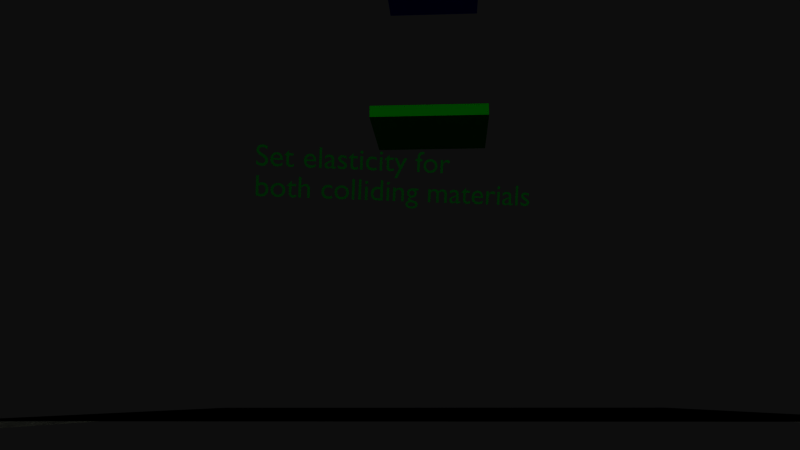 # Source: jumping.blend  (saved by Blender 2.71.0; exported with 4.5.12 LTS)
import bpy
from mathutils import Matrix  # noqa: F401  (used for matrix-valued properties, if any)

bpy.ops.wm.read_factory_settings(use_empty=True)
scene = bpy.context.scene
scene.name = 'Scene'

# ---- collections
col_collection_1 = bpy.data.collections.new('Collection 1'); scene.collection.children.link(col_collection_1)

# ---- materials (node trees are filled in below, after node groups)
mat_material_001 = bpy.data.materials.new('Material.001')
mat_material_001.alpha_threshold = 0.0
mat_material_001.use_transparent_shadow = False
mat_material_001.diffuse_color = (0.7073, 0.75, 0.6068, 1.0)
mat_material_001.roughness = 0.5
mat_material_001.line_color = (0.0, 0.0, 0.0, 1.0)
mat_material_002 = bpy.data.materials.new('Material.002')
mat_material_002.alpha_threshold = 0.0
mat_material_002.use_transparent_shadow = False
mat_material_002.diffuse_color = (0.0, 1.0, 0.0, 1.0)
mat_material_002.roughness = 0.5
mat_material_002.line_color = (0.0, 0.0, 0.0, 1.0)
mat_material_003 = bpy.data.materials.new('Material.003')
mat_material_003.alpha_threshold = 0.0
mat_material_003.use_transparent_shadow = False
mat_material_003.diffuse_color = (0.0, 1.0, 0.0, 1.0)
mat_material_003.roughness = 0.5
mat_material_003.line_color = (0.0, 0.0, 0.0, 1.0)
mat_material_004 = bpy.data.materials.new('Material.004')
mat_material_004.alpha_threshold = 0.0
mat_material_004.use_transparent_shadow = False
mat_material_004.roughness = 0.5
mat_material_004.line_color = (0.0, 0.0, 0.0, 1.0)
mat_material = bpy.data.materials.new('Material')
mat_material.alpha_threshold = 0.0
mat_material.use_transparent_shadow = False
mat_material.diffuse_color = (0.0, 0.0, 1.0, 1.0)
mat_material.roughness = 0.5
mat_material.line_color = (0.0, 0.0, 0.0, 1.0)
mat_material_005 = bpy.data.materials.new('Material.005')
mat_material_005.alpha_threshold = 0.0
mat_material_005.use_transparent_shadow = False
mat_material_005.diffuse_color = (0.0, 0.8, 0.09968, 1.0)
mat_material_005.roughness = 0.5
mat_material_005.line_color = (0.0, 0.0, 0.0, 1.0)

# ---- material node trees

# ---- world
world_world = bpy.data.worlds.new('World'); scene.world = world_world
world_world.color = (0.05088, 0.05088, 0.05088)
world_world.use_sun_shadow = False
world_world.sun_shadow_jitter_overblur = 0.0
world_world.cycles.sampling_method = 'MANUAL'
world_world.cycles.sample_map_resolution = 256

# ---- cameras
cam_camera = bpy.data.cameras.new('Camera')
cam_camera.clip_end = 100.0
cam_camera.lens = 35.0
cam_camera.sensor_width = 32.0
cam_camera.sensor_height = 18.0
cam_camera.ortho_scale = 7.314
cam_camera.dof.focus_distance = 0.0
cam_camera.dof.aperture_fstop = 128.0

# ---- lights
light_lamp = bpy.data.lights.new('Lamp', 'SUN')
light_lamp.transmission_factor = 0.0
light_lamp.cutoff_distance = 30.0
light_lamp.angle = 1.571
light_lamp.energy = 1.0
light_lamp.shadow_buffer_clip_start = 1.001
light_lamp.shadow_soft_size = 1.0
light_lamp.shadow_cascade_max_distance = 1000.0
light_lamp.cycles.use_multiple_importance_sampling = False

# ---- meshes
me_plane_002 = bpy.data.meshes.new('Plane.002')
me_plane_002.from_pydata([(7.011, -7.011, -0.1948), (-7.011, -7.011, -0.1948), (7.011, 7.011, -0.1948), (-7.011, 7.011, -0.1948), (0.0, -7.011, -0.1948), (0.0, 7.011, -0.1948), (-7.011, 0.0, 0.0), (7.011, 0.0, 0.0), (0.0, 0.0, 0.0), (-3.506, -7.011, -0.1948), (-3.506, 7.011, -0.1948), (-7.011, -3.506, 0.0), (7.011, 3.506, 0.0), (3.506, -7.011, -0.1948), (3.506, 7.011, -0.1948), (-7.011, 3.506, 0.0), (7.011, -3.506, 0.0), (0.0, -3.506, 0.0), (0.0, 3.506, 0.0), (3.506, 0.0, 0.0), (-3.506, 0.0, 0.0), (-3.506, -3.506, 0.0), (3.506, -3.506, 0.0), (3.506, 3.506, 0.0), (-3.506, 3.506, 0.0), (-5.258, -7.011, -0.1948), (-5.258, 7.011, -0.1948), (-7.011, -5.258, 0.0), (7.011, 5.258, 0.0), (5.258, -7.011, -0.1948), (5.258, 7.011, -0.1948), (-7.011, 5.258, 0.0), (7.011, -5.258, 0.0), (0.0, -5.258, 0.0), (0.0, 5.258, 0.0), (5.258, 0.0, 0.0), (-1.753, 0.0, 0.0), (-1.753, -7.011, -0.1948), (-1.753, 7.011, -0.1948), (-7.011, -1.753, 0.0), (7.011, 1.753, 0.0), (1.753, -7.011, -0.1948), (1.753, 7.011, -0.1948), (-7.011, 1.753, 0.0), (7.011, -1.753, 0.0), (0.0, -1.753, 0.0), (0.0, 1.753, 0.0), (1.753, 0.0, 0.0), (-5.258, 0.0, 0.0), (-3.506, -5.258, 0.0), (-3.506, -1.753, 0.0), (-1.753, -3.506, 0.0), (-5.258, -3.506, 0.0), (3.506, -5.258, 0.0), (3.506, -1.753, 0.0), (5.258, -3.506, 0.0), (1.753, -3.506, 0.0), (3.506, 1.753, 0.0), (3.506, 5.258, 0.0), (5.258, 3.506, 0.0), (1.753, 3.506, 0.0), (-3.506, 1.753, 0.0), (-3.506, 5.258, 0.0), (-1.753, 3.506, 0.0), (-5.258, 3.506, 0.0), (-5.258, -5.258, 0.0), (1.753, -5.258, 0.0), (1.753, 1.753, 0.0), (-5.258, 1.753, 0.0), (-1.753, -5.258, 0.0), (-1.753, -1.753, 0.0), (-5.258, -1.753, 0.0), (5.258, -5.258, 0.0), (5.258, -1.753, 0.0), (1.753, -1.753, 0.0), (5.258, 1.753, 0.0), (5.258, 5.258, 0.0), (1.753, 5.258, 0.0), (-1.753, 1.753, 0.0), (-1.753, 5.258, 0.0), (-5.258, 5.258, 0.0), (-6.135, -7.011, -0.1948), (-6.135, 7.011, -0.1948), (-7.011, -6.135, 0.0), (7.011, 6.135, 0.0), (6.135, -7.011, -0.1948), (6.135, 7.011, -0.1948), (-7.011, 6.135, 0.0), (7.011, -6.135, 0.0), (0.0, -6.135, 0.0), (0.0, 6.135, 0.0), (6.135, 0.0, 0.0), (-0.8764, 0.0, 0.0), (-0.8764, -7.011, -0.1948), (-0.8764, 7.011, -0.1948), (-7.011, -0.8764, 0.0), (7.011, 0.8764, 0.0), (0.8764, -7.011, -0.1948), (0.8764, 7.011, -0.1948), (-7.011, 0.8764, 0.0), (7.011, -0.8764, 0.0), (0.0, -0.8764, 0.0), (0.0, 0.8764, 0.0), (0.8764, 0.0, 0.0), (-6.135, 0.0, 0.0), (-3.506, -6.135, 0.0), (-3.506, -0.8764, 0.0), (-0.8764, -3.506, 0.0), (-4.382, -3.506, 0.0), (3.506, -6.135, 0.0), (3.506, -0.8764, 0.0), (6.135, -3.506, 0.0), (2.629, -3.506, 0.0), (3.506, 0.8764, 0.0), (3.506, 6.135, 0.0), (6.135, 3.506, 0.0), (2.629, 3.506, 0.0), (-3.506, 0.8764, 0.0), (-3.506, 6.135, 0.0), (-0.8764, 3.506, 0.0), (-4.382, 3.506, 0.0), (-4.382, -7.011, -0.1948), (-4.382, 7.011, -0.1948), (-7.011, -4.382, 0.0), (7.011, 4.382, 0.0), (4.382, -7.011, -0.1948), (4.382, 7.011, -0.1948), (-7.011, 4.382, 0.0), (7.011, -4.382, 0.0), (0.0, -4.382, 0.0), (0.0, 4.382, 0.0), (4.382, 0.0, 0.0), (-2.629, 0.0, 0.0), (-2.629, -7.011, -0.1948), (-2.629, 7.011, -0.1948), (-7.011, -2.629, 0.0), (7.011, 2.629, 0.0), (2.629, -7.011, -0.1948), (2.629, 7.011, -0.1948), (-7.011, 2.629, 0.0), (7.011, -2.629, 0.0), (0.0, -2.629, 0.0), (0.0, 2.629, 0.0), (2.629, 0.0, 0.0), (-4.382, 0.0, 0.0), (-3.506, -4.382, 0.0), (-3.506, -2.629, 0.0), (-2.629, -3.506, 0.0), (-6.135, -3.506, 0.0), (3.506, -4.382, 0.0), (3.506, -2.629, 0.0), (4.382, -3.506, 0.0), (0.8764, -3.506, 0.0), (3.506, 2.629, 0.0), (3.506, 4.382, 0.0), (4.382, 3.506, 0.0), (0.8764, 3.506, 0.0), (-3.506, 2.629, 0.0), (-3.506, 4.382, 0.0), (-2.629, 3.506, 0.0), (-6.135, 3.506, 0.0), (-5.258, -6.135, 0.0), (-5.258, -4.382, 0.0), (-4.382, -5.258, 0.0), (-6.135, -5.258, 0.0), (1.753, -6.135, 0.0), (1.753, -4.382, 0.0), (2.629, -5.258, 0.0), (0.8764, -5.258, 0.0), (1.753, 0.8764, 0.0), (1.753, 2.629, 0.0), (2.629, 1.753, 0.0), (0.8764, 1.753, 0.0), (-5.258, 0.8764, 0.0), (-5.258, 2.629, 0.0), (-4.382, 1.753, 0.0), (-6.135, 1.753, 0.0), (-1.753, -6.135, 0.0), (-1.753, -4.382, 0.0), (-0.8764, -5.258, 0.0), (-2.629, -5.258, 0.0), (-1.753, -2.629, 0.0), (-1.753, -0.8764, 0.0), (-0.8764, -1.753, 0.0), (-2.629, -1.753, 0.0), (-5.258, -2.629, 0.0), (-5.258, -0.8764, 0.0), (-4.382, -1.753, 0.0), (-6.135, -1.753, 0.0), (5.258, -6.135, 0.0), (5.258, -4.382, 0.0), (6.135, -5.258, 0.0), (4.382, -5.258, 0.0), (5.258, -2.629, 0.0), (5.258, -0.8764, 0.0), (6.135, -1.753, 0.0), (4.382, -1.753, 0.0), (1.753, -2.629, 0.0), (1.753, -0.8764, 0.0), (2.629, -1.753, 0.0), (0.8764, -1.753, 0.0), (5.258, 0.8764, 0.0), (5.258, 2.629, 0.0), (6.135, 1.753, 0.0), (4.382, 1.753, 0.0), (5.258, 4.382, 0.0), (5.258, 6.135, 0.0), (6.135, 5.258, 0.0), (4.382, 5.258, 0.0), (1.753, 4.382, 0.0), (1.753, 6.135, 0.0), (2.629, 5.258, 0.0), (0.8764, 5.258, 0.0), (-1.753, 0.8764, 0.0), (-1.753, 2.629, 0.0), (-0.8764, 1.753, 0.0), (-2.629, 1.753, 0.0), (-1.753, 4.382, 0.0), (-1.753, 6.135, 0.0), (-0.8764, 5.258, 0.0), (-2.629, 5.258, 0.0), (-5.258, 4.382, 0.0), (-5.258, 6.135, 0.0), (-4.382, 5.258, 0.0), (-6.135, 5.258, 0.0), (-6.135, -6.135, 0.0), (0.8764, -6.135, 0.0), (0.8764, 0.8764, 0.0), (-6.135, 0.8764, 0.0), (-2.629, -6.135, 0.0), (-2.629, -2.629, 0.0), (-6.135, -2.629, 0.0), (4.382, -6.135, 0.0), (4.382, -2.629, 0.0), (0.8764, -2.629, 0.0), (4.382, 0.8764, 0.0), (4.382, 4.382, 0.0), (0.8764, 4.382, 0.0), (-2.629, 0.8764, 0.0), (-2.629, 4.382, 0.0), (-6.135, 4.382, 0.0), (-4.382, -6.135, 0.0), (-4.382, -4.382, 0.0), (-6.135, -4.382, 0.0), (2.629, -6.135, 0.0), (2.629, -4.382, 0.0), (0.8764, -4.382, 0.0), (2.629, 0.8764, 0.0), (2.629, 2.629, 0.0), (0.8764, 2.629, 0.0), (-4.382, 0.8764, 0.0), (-4.382, 2.629, 0.0), (-6.135, 2.629, 0.0), (-0.8764, -6.135, 0.0), (-0.8764, -4.382, 0.0), (-2.629, -4.382, 0.0), (-0.8764, -2.629, 0.0), (-0.8764, -0.8764, 0.0), (-2.629, -0.8764, 0.0), (-4.382, -2.629, 0.0), (-4.382, -0.8764, 0.0), (-6.135, -0.8764, 0.0), (6.135, -6.135, 0.0), (6.135, -4.382, 0.0), (4.382, -4.382, 0.0), (6.135, -2.629, 0.0), (6.135, -0.8764, 0.0), (4.382, -0.8764, 0.0), (2.629, -2.629, 0.0), (2.629, -0.8764, 0.0), (0.8764, -0.8764, 0.0), (6.135, 0.8764, 0.0), (6.135, 2.629, 0.0), (4.382, 2.629, 0.0), (6.135, 4.382, 0.0), (6.135, 6.135, 0.0), (4.382, 6.135, 0.0), (2.629, 4.382, 0.0), (2.629, 6.135, 0.0), (0.8764, 6.135, 0.0), (-0.8764, 0.8764, 0.0), (-0.8764, 2.629, 0.0), (-2.629, 2.629, 0.0), (-0.8764, 4.382, 0.0), (-0.8764, 6.135, 0.0), (-2.629, 6.135, 0.0), (-4.382, 4.382, 0.0), (-4.382, 6.135, 0.0), (-6.135, 6.135, 0.0)], [], [(225, 83, 1, 81), (226, 89, 4, 97), (227, 102, 8, 103), (228, 99, 6, 104), (229, 105, 9, 133), (230, 146, 21, 147), (231, 135, 11, 148), (232, 109, 13, 125), (233, 150, 22, 151), (234, 141, 17, 152), (235, 113, 19, 131), (236, 154, 23, 155), (237, 130, 18, 156), (238, 117, 20, 132), (239, 158, 24, 159), (240, 127, 15, 160), (241, 161, 25, 121), (242, 162, 65, 163), (243, 123, 27, 164), (244, 165, 41, 137), (245, 166, 66, 167), (246, 129, 33, 168), (247, 169, 47, 143), (248, 170, 67, 171), (249, 142, 46, 172), (250, 173, 48, 144), (251, 174, 68, 175), (252, 139, 43, 176), (253, 177, 37, 93), (254, 178, 69, 179), (255, 145, 49, 180), (256, 181, 51, 107), (257, 182, 70, 183), (258, 106, 50, 184), (259, 185, 52, 108), (260, 186, 71, 187), (261, 95, 39, 188), (262, 189, 29, 85), (263, 190, 72, 191), (264, 149, 53, 192), (265, 193, 55, 111), (266, 194, 73, 195), (267, 110, 54, 196), (268, 197, 56, 112), (269, 198, 74, 199), (270, 101, 45, 200), (271, 201, 35, 91), (272, 202, 75, 203), (273, 153, 57, 204), (274, 205, 59, 115), (275, 206, 76, 207), (276, 114, 58, 208), (277, 209, 60, 116), (278, 210, 77, 211), (279, 90, 34, 212), (280, 213, 36, 92), (281, 214, 78, 215), (282, 157, 61, 216), (283, 217, 63, 119), (284, 218, 79, 219), (285, 118, 62, 220), (286, 221, 64, 120), (287, 222, 80, 223), (288, 87, 31, 224), (161, 225, 81, 25), (65, 164, 225, 161), (164, 27, 83, 225), (165, 226, 97, 41), (66, 168, 226, 165), (168, 33, 89, 226), (169, 227, 103, 47), (67, 172, 227, 169), (172, 46, 102, 227), (173, 228, 104, 48), (68, 176, 228, 173), (176, 43, 99, 228), (177, 229, 133, 37), (69, 180, 229, 177), (180, 49, 105, 229), (181, 230, 147, 51), (70, 184, 230, 181), (184, 50, 146, 230), (185, 231, 148, 52), (71, 188, 231, 185), (188, 39, 135, 231), (189, 232, 125, 29), (72, 192, 232, 189), (192, 53, 109, 232), (193, 233, 151, 55), (73, 196, 233, 193), (196, 54, 150, 233), (197, 234, 152, 56), (74, 200, 234, 197), (200, 45, 141, 234), (201, 235, 131, 35), (75, 204, 235, 201), (204, 57, 113, 235), (205, 236, 155, 59), (76, 208, 236, 205), (208, 58, 154, 236), (209, 237, 156, 60), (77, 212, 237, 209), (212, 34, 130, 237), (213, 238, 132, 36), (78, 216, 238, 213), (216, 61, 117, 238), (217, 239, 159, 63), (79, 220, 239, 217), (220, 62, 158, 239), (221, 240, 160, 64), (80, 224, 240, 221), (224, 31, 127, 240), (105, 241, 121, 9), (49, 163, 241, 105), (163, 65, 161, 241), (145, 242, 163, 49), (21, 108, 242, 145), (108, 52, 162, 242), (162, 243, 164, 65), (52, 148, 243, 162), (148, 11, 123, 243), (109, 244, 137, 13), (53, 167, 244, 109), (167, 66, 165, 244), (149, 245, 167, 53), (22, 112, 245, 149), (112, 56, 166, 245), (166, 246, 168, 66), (56, 152, 246, 166), (152, 17, 129, 246), (113, 247, 143, 19), (57, 171, 247, 113), (171, 67, 169, 247), (153, 248, 171, 57), (23, 116, 248, 153), (116, 60, 170, 248), (170, 249, 172, 67), (60, 156, 249, 170), (156, 18, 142, 249), (117, 250, 144, 20), (61, 175, 250, 117), (175, 68, 173, 250), (157, 251, 175, 61), (24, 120, 251, 157), (120, 64, 174, 251), (174, 252, 176, 68), (64, 160, 252, 174), (160, 15, 139, 252), (89, 253, 93, 4), (33, 179, 253, 89), (179, 69, 177, 253), (129, 254, 179, 33), (17, 107, 254, 129), (107, 51, 178, 254), (178, 255, 180, 69), (51, 147, 255, 178), (147, 21, 145, 255), (141, 256, 107, 17), (45, 183, 256, 141), (183, 70, 181, 256), (101, 257, 183, 45), (8, 92, 257, 101), (92, 36, 182, 257), (182, 258, 184, 70), (36, 132, 258, 182), (132, 20, 106, 258), (146, 259, 108, 21), (50, 187, 259, 146), (187, 71, 185, 259), (106, 260, 187, 50), (20, 144, 260, 106), (144, 48, 186, 260), (186, 261, 188, 71), (48, 104, 261, 186), (104, 6, 95, 261), (88, 262, 85, 0), (32, 191, 262, 88), (191, 72, 189, 262), (128, 263, 191, 32), (16, 111, 263, 128), (111, 55, 190, 263), (190, 264, 192, 72), (55, 151, 264, 190), (151, 22, 149, 264), (140, 265, 111, 16), (44, 195, 265, 140), (195, 73, 193, 265), (100, 266, 195, 44), (7, 91, 266, 100), (91, 35, 194, 266), (194, 267, 196, 73), (35, 131, 267, 194), (131, 19, 110, 267), (150, 268, 112, 22), (54, 199, 268, 150), (199, 74, 197, 268), (110, 269, 199, 54), (19, 143, 269, 110), (143, 47, 198, 269), (198, 270, 200, 74), (47, 103, 270, 198), (103, 8, 101, 270), (96, 271, 91, 7), (40, 203, 271, 96), (203, 75, 201, 271), (136, 272, 203, 40), (12, 115, 272, 136), (115, 59, 202, 272), (202, 273, 204, 75), (59, 155, 273, 202), (155, 23, 153, 273), (124, 274, 115, 12), (28, 207, 274, 124), (207, 76, 205, 274), (84, 275, 207, 28), (2, 86, 275, 84), (86, 30, 206, 275), (206, 276, 208, 76), (30, 126, 276, 206), (126, 14, 114, 276), (154, 277, 116, 23), (58, 211, 277, 154), (211, 77, 209, 277), (114, 278, 211, 58), (14, 138, 278, 114), (138, 42, 210, 278), (210, 279, 212, 77), (42, 98, 279, 210), (98, 5, 90, 279), (102, 280, 92, 8), (46, 215, 280, 102), (215, 78, 213, 280), (142, 281, 215, 46), (18, 119, 281, 142), (119, 63, 214, 281), (214, 282, 216, 78), (63, 159, 282, 214), (159, 24, 157, 282), (130, 283, 119, 18), (34, 219, 283, 130), (219, 79, 217, 283), (90, 284, 219, 34), (5, 94, 284, 90), (94, 38, 218, 284), (218, 285, 220, 79), (38, 134, 285, 218), (134, 10, 118, 285), (158, 286, 120, 24), (62, 223, 286, 158), (223, 80, 221, 286), (118, 287, 223, 62), (10, 122, 287, 118), (122, 26, 222, 287), (222, 288, 224, 80), (26, 82, 288, 222), (82, 3, 87, 288)])
me_plane_002.materials.append(mat_material_001)
me_plane_002.use_remesh_preserve_volume = False
me_plane_002.use_remesh_preserve_attributes = False
me_plane_002.use_mirror_vertex_groups = False
me_plane_002.update()
me_cube_003 = bpy.data.meshes.new('Cube.003')
me_cube_003.from_pydata([(-1.0, -1.0, -0.1), (-1.0, 1.0, -0.1), (1.0, 1.0, -0.1), (1.0, -1.0, -0.1), (-1.0, -1.0, 0.1), (-1.0, 1.0, 0.1), (1.0, 1.0, 0.1), (1.0, -1.0, 0.1)], [], [(4, 5, 1, 0), (5, 6, 2, 1), (6, 7, 3, 2), (7, 4, 0, 3), (0, 1, 2, 3), (7, 6, 5, 4)])
me_cube_003.materials.append(mat_material_002)
me_cube_003.use_remesh_preserve_volume = False
me_cube_003.use_remesh_preserve_attributes = False
me_cube_003.use_mirror_vertex_groups = False
me_cube_003.update()
me_cube_002 = bpy.data.meshes.new('Cube.002')
me_cube_002.from_pydata([(-1.0, -1.0, -0.1), (-1.0, 1.0, -0.1), (1.0, 1.0, -0.1), (1.0, -1.0, -0.1), (-1.0, -1.0, 0.1), (-1.0, 1.0, 0.1), (1.0, 1.0, 0.1), (1.0, -1.0, 0.1)], [], [(4, 5, 1, 0), (5, 6, 2, 1), (6, 7, 3, 2), (7, 4, 0, 3), (0, 1, 2, 3), (7, 6, 5, 4)])
me_cube_002.materials.append(mat_material_003)
me_cube_002.use_remesh_preserve_volume = False
me_cube_002.use_remesh_preserve_attributes = False
me_cube_002.use_mirror_vertex_groups = False
me_cube_002.update()
me_plane_001 = bpy.data.meshes.new('Plane.001')
me_plane_001.from_pydata([(7.011, -7.011, -0.1948), (-7.011, -7.011, -0.1948), (7.011, 7.011, -0.1948), (-7.011, 7.011, -0.1948), (0.0, -7.011, -0.1948), (0.0, 7.011, -0.1948), (-7.011, 0.0, 0.0), (7.011, 0.0, 0.0), (0.0, 0.0, 0.0), (-3.506, -7.011, -0.1948), (-3.506, 7.011, -0.1948), (-7.011, -3.506, 0.0), (7.011, 3.506, 0.0), (3.506, -7.011, -0.1948), (3.506, 7.011, -0.1948), (-7.011, 3.506, 0.0), (7.011, -3.506, 0.0), (0.0, -3.506, 0.0), (0.0, 3.506, 0.0), (3.506, 0.0, 0.0), (-3.506, 0.0, 0.0), (-3.506, -3.506, 0.0), (3.506, -3.506, 0.0), (3.506, 3.506, 0.0), (-3.506, 3.506, 0.0), (-5.258, -7.011, -0.1948), (-5.258, 7.011, -0.1948), (-7.011, -5.258, 0.0), (7.011, 5.258, 0.0), (5.258, -7.011, -0.1948), (5.258, 7.011, -0.1948), (-7.011, 5.258, 0.0), (7.011, -5.258, 0.0), (0.0, -5.258, 0.0), (0.0, 5.258, 0.0), (5.258, 0.0, 0.0), (-1.753, 0.0, 0.0), (-1.753, -7.011, -0.1948), (-1.753, 7.011, -0.1948), (-7.011, -1.753, 0.0), (7.011, 1.753, 0.0), (1.753, -7.011, -0.1948), (1.753, 7.011, -0.1948), (-7.011, 1.753, 0.0), (7.011, -1.753, 0.0), (0.0, -1.753, 0.0), (0.0, 1.753, 0.0), (1.753, 0.0, 0.0), (-5.258, 0.0, 0.0), (-3.506, -5.258, 0.0), (-3.506, -1.753, 0.0), (-1.753, -3.506, 0.0), (-5.258, -3.506, 0.0), (3.506, -5.258, 0.0), (3.506, -1.753, 0.0), (5.258, -3.506, 0.0), (1.753, -3.506, 0.0), (3.506, 1.753, 0.0), (3.506, 5.258, 0.0), (5.258, 3.506, 0.0), (1.753, 3.506, 0.0), (-3.506, 1.753, 0.0), (-3.506, 5.258, 0.0), (-1.753, 3.506, 0.0), (-5.258, 3.506, 0.0), (-5.258, -5.258, 0.0), (1.753, -5.258, 0.0), (1.753, 1.753, 0.0), (-5.258, 1.753, 0.0), (-1.753, -5.258, 0.0), (-1.753, -1.753, 0.0), (-5.258, -1.753, 0.0), (5.258, -5.258, 0.0), (5.258, -1.753, 0.0), (1.753, -1.753, 0.0), (5.258, 1.753, 0.0), (5.258, 5.258, 0.0), (1.753, 5.258, 0.0), (-1.753, 1.753, 0.0), (-1.753, 5.258, 0.0), (-5.258, 5.258, 0.0), (-6.135, -7.011, -0.1948), (-6.135, 7.011, -0.1948), (-7.011, -6.135, 0.0), (7.011, 6.135, 0.0), (6.135, -7.011, -0.1948), (6.135, 7.011, -0.1948), (-7.011, 6.135, 0.0), (7.011, -6.135, 0.0), (0.0, -6.135, 0.0), (0.0, 6.135, 0.0), (6.135, 0.0, 0.0), (-0.8764, 0.0, 0.0), (-0.8764, -7.011, -0.1948), (-0.8764, 7.011, -0.1948), (-7.011, -0.8764, 0.0), (7.011, 0.8764, 0.0), (0.8764, -7.011, -0.1948), (0.8764, 7.011, -0.1948), (-7.011, 0.8764, 0.0), (7.011, -0.8764, 0.0), (0.0, -0.8764, 0.0), (0.0, 0.8764, 0.0), (0.8764, 0.0, 0.0), (-6.135, 0.0, 0.0), (-3.506, -6.135, 0.0), (-3.506, -0.8764, 0.0), (-0.8764, -3.506, 0.0), (-4.382, -3.506, 0.0), (3.506, -6.135, 0.0), (3.506, -0.8764, 0.0), (6.135, -3.506, 0.0), (2.629, -3.506, 0.0), (3.506, 0.8764, 0.0), (3.506, 6.135, 0.0), (6.135, 3.506, 0.0), (2.629, 3.506, 0.0), (-3.506, 0.8764, 0.0), (-3.506, 6.135, 0.0), (-0.8764, 3.506, 0.0), (-4.382, 3.506, 0.0), (-4.382, -7.011, -0.1948), (-4.382, 7.011, -0.1948), (-7.011, -4.382, 0.0), (7.011, 4.382, 0.0), (4.382, -7.011, -0.1948), (4.382, 7.011, -0.1948), (-7.011, 4.382, 0.0), (7.011, -4.382, 0.0), (0.0, -4.382, 0.0), (0.0, 4.382, 0.0), (4.382, 0.0, 0.0), (-2.629, 0.0, 0.0), (-2.629, -7.011, -0.1948), (-2.629, 7.011, -0.1948), (-7.011, -2.629, 0.0), (7.011, 2.629, 0.0), (2.629, -7.011, -0.1948), (2.629, 7.011, -0.1948), (-7.011, 2.629, 0.0), (7.011, -2.629, 0.0), (0.0, -2.629, 0.0), (0.0, 2.629, 0.0), (2.629, 0.0, 0.0), (-4.382, 0.0, 0.0), (-3.506, -4.382, 0.0), (-3.506, -2.629, 0.0), (-2.629, -3.506, 0.0), (-6.135, -3.506, 0.0), (3.506, -4.382, 0.0), (3.506, -2.629, 0.0), (4.382, -3.506, 0.0), (0.8764, -3.506, 0.0), (3.506, 2.629, 0.0), (3.506, 4.382, 0.0), (4.382, 3.506, 0.0), (0.8764, 3.506, 0.0), (-3.506, 2.629, 0.0), (-3.506, 4.382, 0.0), (-2.629, 3.506, 0.0), (-6.135, 3.506, 0.0), (-5.258, -6.135, 0.0), (-5.258, -4.382, 0.0), (-4.382, -5.258, 0.0), (-6.135, -5.258, 0.0), (1.753, -6.135, 0.0), (1.753, -4.382, 0.0), (2.629, -5.258, 0.0), (0.8764, -5.258, 0.0), (1.753, 0.8764, 0.0), (1.753, 2.629, 0.0), (2.629, 1.753, 0.0), (0.8764, 1.753, 0.0), (-5.258, 0.8764, 0.0), (-5.258, 2.629, 0.0), (-4.382, 1.753, 0.0), (-6.135, 1.753, 0.0), (-1.753, -6.135, 0.0), (-1.753, -4.382, 0.0), (-0.8764, -5.258, 0.0), (-2.629, -5.258, 0.0), (-1.753, -2.629, 0.0), (-1.753, -0.8764, 0.0), (-0.8764, -1.753, 0.0), (-2.629, -1.753, 0.0), (-5.258, -2.629, 0.0), (-5.258, -0.8764, 0.0), (-4.382, -1.753, 0.0), (-6.135, -1.753, 0.0), (5.258, -6.135, 0.0), (5.258, -4.382, 0.0), (6.135, -5.258, 0.0), (4.382, -5.258, 0.0), (5.258, -2.629, 0.0), (5.258, -0.8764, 0.0), (6.135, -1.753, 0.0), (4.382, -1.753, 0.0), (1.753, -2.629, 0.0), (1.753, -0.8764, 0.0), (2.629, -1.753, 0.0), (0.8764, -1.753, 0.0), (5.258, 0.8764, 0.0), (5.258, 2.629, 0.0), (6.135, 1.753, 0.0), (4.382, 1.753, 0.0), (5.258, 4.382, 0.0), (5.258, 6.135, 0.0), (6.135, 5.258, 0.0), (4.382, 5.258, 0.0), (1.753, 4.382, 0.0), (1.753, 6.135, 0.0), (2.629, 5.258, 0.0), (0.8764, 5.258, 0.0), (-1.753, 0.8764, 0.0), (-1.753, 2.629, 0.0), (-0.8764, 1.753, 0.0), (-2.629, 1.753, 0.0), (-1.753, 4.382, 0.0), (-1.753, 6.135, 0.0), (-0.8764, 5.258, 0.0), (-2.629, 5.258, 0.0), (-5.258, 4.382, 0.0), (-5.258, 6.135, 0.0), (-4.382, 5.258, 0.0), (-6.135, 5.258, 0.0), (-6.135, -6.135, 0.0), (0.8764, -6.135, 0.0), (0.8764, 0.8764, 0.0), (-6.135, 0.8764, 0.0), (-2.629, -6.135, 0.0), (-2.629, -2.629, 0.0), (-6.135, -2.629, 0.0), (4.382, -6.135, 0.0), (4.382, -2.629, 0.0), (0.8764, -2.629, 0.0), (4.382, 0.8764, 0.0), (4.382, 4.382, 0.0), (0.8764, 4.382, 0.0), (-2.629, 0.8764, 0.0), (-2.629, 4.382, 0.0), (-6.135, 4.382, 0.0), (-4.382, -6.135, 0.0), (-4.382, -4.382, 0.0), (-6.135, -4.382, 0.0), (2.629, -6.135, 0.0), (2.629, -4.382, 0.0), (0.8764, -4.382, 0.0), (2.629, 0.8764, 0.0), (2.629, 2.629, 0.0), (0.8764, 2.629, 0.0), (-4.382, 0.8764, 0.0), (-4.382, 2.629, 0.0), (-6.135, 2.629, 0.0), (-0.8764, -6.135, 0.0), (-0.8764, -4.382, 0.0), (-2.629, -4.382, 0.0), (-0.8764, -2.629, 0.0), (-0.8764, -0.8764, 0.0), (-2.629, -0.8764, 0.0), (-4.382, -2.629, 0.0), (-4.382, -0.8764, 0.0), (-6.135, -0.8764, 0.0), (6.135, -6.135, 0.0), (6.135, -4.382, 0.0), (4.382, -4.382, 0.0), (6.135, -2.629, 0.0), (6.135, -0.8764, 0.0), (4.382, -0.8764, 0.0), (2.629, -2.629, 0.0), (2.629, -0.8764, 0.0), (0.8764, -0.8764, 0.0), (6.135, 0.8764, 0.0), (6.135, 2.629, 0.0), (4.382, 2.629, 0.0), (6.135, 4.382, 0.0), (6.135, 6.135, 0.0), (4.382, 6.135, 0.0), (2.629, 4.382, 0.0), (2.629, 6.135, 0.0), (0.8764, 6.135, 0.0), (-0.8764, 0.8764, 0.0), (-0.8764, 2.629, 0.0), (-2.629, 2.629, 0.0), (-0.8764, 4.382, 0.0), (-0.8764, 6.135, 0.0), (-2.629, 6.135, 0.0), (-4.382, 4.382, 0.0), (-4.382, 6.135, 0.0), (-6.135, 6.135, 0.0)], [], [(225, 83, 1, 81), (226, 89, 4, 97), (227, 102, 8, 103), (228, 99, 6, 104), (229, 105, 9, 133), (230, 146, 21, 147), (231, 135, 11, 148), (232, 109, 13, 125), (233, 150, 22, 151), (234, 141, 17, 152), (235, 113, 19, 131), (236, 154, 23, 155), (237, 130, 18, 156), (238, 117, 20, 132), (239, 158, 24, 159), (240, 127, 15, 160), (241, 161, 25, 121), (242, 162, 65, 163), (243, 123, 27, 164), (244, 165, 41, 137), (245, 166, 66, 167), (246, 129, 33, 168), (247, 169, 47, 143), (248, 170, 67, 171), (249, 142, 46, 172), (250, 173, 48, 144), (251, 174, 68, 175), (252, 139, 43, 176), (253, 177, 37, 93), (254, 178, 69, 179), (255, 145, 49, 180), (256, 181, 51, 107), (257, 182, 70, 183), (258, 106, 50, 184), (259, 185, 52, 108), (260, 186, 71, 187), (261, 95, 39, 188), (262, 189, 29, 85), (263, 190, 72, 191), (264, 149, 53, 192), (265, 193, 55, 111), (266, 194, 73, 195), (267, 110, 54, 196), (268, 197, 56, 112), (269, 198, 74, 199), (270, 101, 45, 200), (271, 201, 35, 91), (272, 202, 75, 203), (273, 153, 57, 204), (274, 205, 59, 115), (275, 206, 76, 207), (276, 114, 58, 208), (277, 209, 60, 116), (278, 210, 77, 211), (279, 90, 34, 212), (280, 213, 36, 92), (281, 214, 78, 215), (282, 157, 61, 216), (283, 217, 63, 119), (284, 218, 79, 219), (285, 118, 62, 220), (286, 221, 64, 120), (287, 222, 80, 223), (288, 87, 31, 224), (161, 225, 81, 25), (65, 164, 225, 161), (164, 27, 83, 225), (165, 226, 97, 41), (66, 168, 226, 165), (168, 33, 89, 226), (169, 227, 103, 47), (67, 172, 227, 169), (172, 46, 102, 227), (173, 228, 104, 48), (68, 176, 228, 173), (176, 43, 99, 228), (177, 229, 133, 37), (69, 180, 229, 177), (180, 49, 105, 229), (181, 230, 147, 51), (70, 184, 230, 181), (184, 50, 146, 230), (185, 231, 148, 52), (71, 188, 231, 185), (188, 39, 135, 231), (189, 232, 125, 29), (72, 192, 232, 189), (192, 53, 109, 232), (193, 233, 151, 55), (73, 196, 233, 193), (196, 54, 150, 233), (197, 234, 152, 56), (74, 200, 234, 197), (200, 45, 141, 234), (201, 235, 131, 35), (75, 204, 235, 201), (204, 57, 113, 235), (205, 236, 155, 59), (76, 208, 236, 205), (208, 58, 154, 236), (209, 237, 156, 60), (77, 212, 237, 209), (212, 34, 130, 237), (213, 238, 132, 36), (78, 216, 238, 213), (216, 61, 117, 238), (217, 239, 159, 63), (79, 220, 239, 217), (220, 62, 158, 239), (221, 240, 160, 64), (80, 224, 240, 221), (224, 31, 127, 240), (105, 241, 121, 9), (49, 163, 241, 105), (163, 65, 161, 241), (145, 242, 163, 49), (21, 108, 242, 145), (108, 52, 162, 242), (162, 243, 164, 65), (52, 148, 243, 162), (148, 11, 123, 243), (109, 244, 137, 13), (53, 167, 244, 109), (167, 66, 165, 244), (149, 245, 167, 53), (22, 112, 245, 149), (112, 56, 166, 245), (166, 246, 168, 66), (56, 152, 246, 166), (152, 17, 129, 246), (113, 247, 143, 19), (57, 171, 247, 113), (171, 67, 169, 247), (153, 248, 171, 57), (23, 116, 248, 153), (116, 60, 170, 248), (170, 249, 172, 67), (60, 156, 249, 170), (156, 18, 142, 249), (117, 250, 144, 20), (61, 175, 250, 117), (175, 68, 173, 250), (157, 251, 175, 61), (24, 120, 251, 157), (120, 64, 174, 251), (174, 252, 176, 68), (64, 160, 252, 174), (160, 15, 139, 252), (89, 253, 93, 4), (33, 179, 253, 89), (179, 69, 177, 253), (129, 254, 179, 33), (17, 107, 254, 129), (107, 51, 178, 254), (178, 255, 180, 69), (51, 147, 255, 178), (147, 21, 145, 255), (141, 256, 107, 17), (45, 183, 256, 141), (183, 70, 181, 256), (101, 257, 183, 45), (8, 92, 257, 101), (92, 36, 182, 257), (182, 258, 184, 70), (36, 132, 258, 182), (132, 20, 106, 258), (146, 259, 108, 21), (50, 187, 259, 146), (187, 71, 185, 259), (106, 260, 187, 50), (20, 144, 260, 106), (144, 48, 186, 260), (186, 261, 188, 71), (48, 104, 261, 186), (104, 6, 95, 261), (88, 262, 85, 0), (32, 191, 262, 88), (191, 72, 189, 262), (128, 263, 191, 32), (16, 111, 263, 128), (111, 55, 190, 263), (190, 264, 192, 72), (55, 151, 264, 190), (151, 22, 149, 264), (140, 265, 111, 16), (44, 195, 265, 140), (195, 73, 193, 265), (100, 266, 195, 44), (7, 91, 266, 100), (91, 35, 194, 266), (194, 267, 196, 73), (35, 131, 267, 194), (131, 19, 110, 267), (150, 268, 112, 22), (54, 199, 268, 150), (199, 74, 197, 268), (110, 269, 199, 54), (19, 143, 269, 110), (143, 47, 198, 269), (198, 270, 200, 74), (47, 103, 270, 198), (103, 8, 101, 270), (96, 271, 91, 7), (40, 203, 271, 96), (203, 75, 201, 271), (136, 272, 203, 40), (12, 115, 272, 136), (115, 59, 202, 272), (202, 273, 204, 75), (59, 155, 273, 202), (155, 23, 153, 273), (124, 274, 115, 12), (28, 207, 274, 124), (207, 76, 205, 274), (84, 275, 207, 28), (2, 86, 275, 84), (86, 30, 206, 275), (206, 276, 208, 76), (30, 126, 276, 206), (126, 14, 114, 276), (154, 277, 116, 23), (58, 211, 277, 154), (211, 77, 209, 277), (114, 278, 211, 58), (14, 138, 278, 114), (138, 42, 210, 278), (210, 279, 212, 77), (42, 98, 279, 210), (98, 5, 90, 279), (102, 280, 92, 8), (46, 215, 280, 102), (215, 78, 213, 280), (142, 281, 215, 46), (18, 119, 281, 142), (119, 63, 214, 281), (214, 282, 216, 78), (63, 159, 282, 214), (159, 24, 157, 282), (130, 283, 119, 18), (34, 219, 283, 130), (219, 79, 217, 283), (90, 284, 219, 34), (5, 94, 284, 90), (94, 38, 218, 284), (218, 285, 220, 79), (38, 134, 285, 218), (134, 10, 118, 285), (158, 286, 120, 24), (62, 223, 286, 158), (223, 80, 221, 286), (118, 287, 223, 62), (10, 122, 287, 118), (122, 26, 222, 287), (222, 288, 224, 80), (26, 82, 288, 222), (82, 3, 87, 288)])
me_plane_001.materials.append(mat_material_004)
me_plane_001.use_remesh_preserve_volume = False
me_plane_001.use_remesh_preserve_attributes = False
me_plane_001.use_mirror_vertex_groups = False
me_plane_001.update()
me_cube_001 = bpy.data.meshes.new('Cube.001')
me_cube_001.from_pydata([(-1.0, -1.0, -1.0), (-1.0, 1.0, -1.0), (1.0, 1.0, -1.0), (1.0, -1.0, -1.0), (-1.0, -1.0, 1.0), (-1.0, 1.0, 1.0), (1.0, 1.0, 1.0), (1.0, -1.0, 1.0)], [], [(4, 5, 1, 0), (5, 6, 2, 1), (6, 7, 3, 2), (7, 4, 0, 3), (0, 1, 2, 3), (7, 6, 5, 4)])
me_cube_001.materials.append(mat_material)
me_cube_001.use_remesh_preserve_volume = False
me_cube_001.use_remesh_preserve_attributes = False
me_cube_001.use_mirror_vertex_groups = False
me_cube_001.update()

# ---- curves / text
txt_text = bpy.data.curves.new('Text', 'FONT')
txt_text.dimensions = '2D'
txt_text.body = 'Set elasticity for \nboth colliding materials'
txt_text.materials.append(mat_material_005)
txt_text.use_path_clamp = True
txt_text.bevel_resolution = 0

# ---- objects
ob_plane_000 = bpy.data.objects.new('Plane.000', me_plane_002)
ob_cube_002 = bpy.data.objects.new('Cube.002', me_cube_003)
ob_cube_001 = bpy.data.objects.new('Cube.001', me_cube_002)
ob_plane_001 = bpy.data.objects.new('Plane.001', me_plane_001)
ob_cube = bpy.data.objects.new('Cube', me_cube_001)
ob_lamp = bpy.data.objects.new('Lamp', light_lamp)
ob_camera = bpy.data.objects.new('Camera', cam_camera)
ob_text = bpy.data.objects.new('Text', txt_text)

# ---- transforms, parenting, visibility, modifiers, constraints
ob_plane_000.location = (0.0, 0.0, 0.0)
ob_plane_000.lineart.crease_threshold = 0.0
ob_cube_002.location = (3.0, 0.0, 10.0)
ob_cube_002.lineart.crease_threshold = 0.0
ob_cube_001.location = (3.0, 0.0, 5.0)
ob_cube_001.lineart.crease_threshold = 0.0
ob_plane_001.location = (0.0, 0.0, 0.0)
ob_plane_001.lineart.crease_threshold = 0.0
ob_cube.location = (0.0, 0.0, 10.0)
ob_cube.lineart.crease_threshold = 0.0
ob_lamp.location = (10.0, 1.005, 14.7)
ob_lamp.rotation_euler = (0.6503, 0.05522, 1.866)
ob_lamp.lock_rotations_4d = False
ob_lamp.empty_display_type = 'ARROWS'
ob_lamp.color = (0.0, 0.0, 0.0, 0.0)
ob_lamp.lineart.crease_threshold = 0.0
ob_camera.location = (17.99, 0.3527, 0.2934)
ob_camera.rotation_euler = (1.765, 0.001079, 1.631)
ob_camera.scale = (1.0, 1.0, 1.0)
ob_camera.lock_rotations_4d = False
ob_camera.empty_display_type = 'ARROWS'
ob_camera.color = (0.0, 0.0, 0.0, 0.0)
ob_camera.display_type = 'WIRE'
ob_camera.lineart.crease_threshold = 0.0
ob_text.location = (-9.304, -6.033, 7.718)
ob_text.lineart.crease_threshold = 0.0
_c = ob_text.constraints.new('TRACK_TO'); _c.name = 'TrackTo'
_c.target = ob_camera
_c.track_axis = 'TRACK_Z'

# ---- collection membership
col_collection_1.objects.link(ob_plane_000)
col_collection_1.objects.link(ob_cube_002)
col_collection_1.objects.link(ob_cube_001)
col_collection_1.objects.link(ob_plane_001)
col_collection_1.objects.link(ob_cube)
col_collection_1.objects.link(ob_lamp)
col_collection_1.objects.link(ob_camera)
col_collection_1.objects.link(ob_text)

# ---- scene / render settings (as saved in the file)
scene.camera = ob_camera
scene.frame_start = 0; scene.frame_end = 249; scene.frame_set(0)
scene.render.engine = 'BLENDER_EEVEE_NEXT'
scene.render.image_settings.color_mode = 'RGB'
scene.render.image_settings.compression = 90
scene.render.resolution_percentage = 50
scene.render.dither_intensity = 0.0
scene.render.bake_margin = 2
scene.render.bake_bias = 0.0
scene.cycles.use_denoising = False
scene.cycles.samples = 10
scene.cycles.sampling_pattern = 'TABULATED_SOBOL'
scene.cycles.light_sampling_threshold = 0.0
scene.cycles.use_adaptive_sampling = False
scene.cycles.use_light_tree = False
scene.cycles.blur_glossy = 0.0
scene.cycles.volume_bounces = 1
scene.cycles.pixel_filter_type = 'GAUSSIAN'
scene.cycles.sample_clamp_indirect = 0.0
scene.view_settings.view_transform = 'Raw'
bpy.context.view_layer.update()
